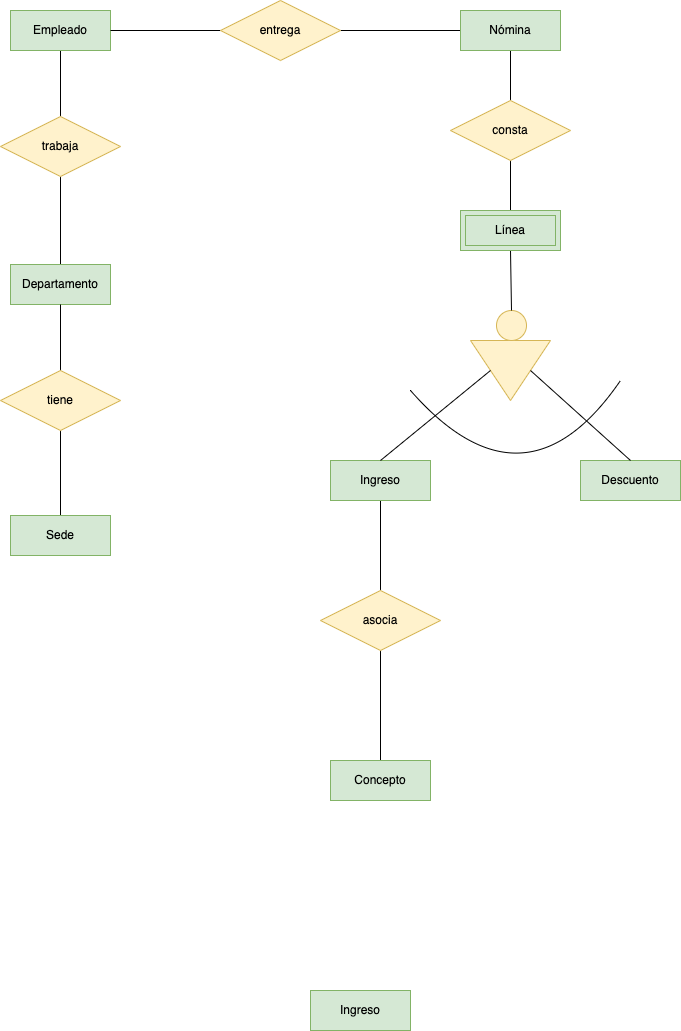

The diagram above was exported from draw.io. Its source (the exported page's mxGraphModel, read from the mxfile embedded in the PNG):
<mxGraphModel dx="797" dy="501" grid="1" gridSize="10" guides="1" tooltips="1" connect="1" arrows="1" fold="1" page="1" pageScale="1" pageWidth="827" pageHeight="1169" math="0" shadow="0">
  <root>
    <mxCell id="2_faJiFn0ckQd2g2xB9Y-0" />
    <mxCell id="2_faJiFn0ckQd2g2xB9Y-1" parent="2_faJiFn0ckQd2g2xB9Y-0" />
    <mxCell id="2_faJiFn0ckQd2g2xB9Y-2" style="edgeStyle=orthogonalEdgeStyle;rounded=0;orthogonalLoop=1;jettySize=auto;html=1;entryX=0.5;entryY=0;entryDx=0;entryDy=0;endArrow=none;endFill=0;" parent="2_faJiFn0ckQd2g2xB9Y-1" source="2_faJiFn0ckQd2g2xB9Y-3" target="2_faJiFn0ckQd2g2xB9Y-5" edge="1">
      <mxGeometry relative="1" as="geometry" />
    </mxCell>
    <mxCell id="2_faJiFn0ckQd2g2xB9Y-3" value="Empleado" style="whiteSpace=wrap;html=1;align=center;fillColor=#d5e8d4;strokeColor=#82b366;" parent="2_faJiFn0ckQd2g2xB9Y-1" vertex="1">
      <mxGeometry x="30" y="60" width="100" height="40" as="geometry" />
    </mxCell>
    <mxCell id="2_faJiFn0ckQd2g2xB9Y-4" style="edgeStyle=orthogonalEdgeStyle;rounded=0;orthogonalLoop=1;jettySize=auto;html=1;endArrow=none;endFill=0;" parent="2_faJiFn0ckQd2g2xB9Y-1" source="2_faJiFn0ckQd2g2xB9Y-5" target="2_faJiFn0ckQd2g2xB9Y-6" edge="1">
      <mxGeometry relative="1" as="geometry" />
    </mxCell>
    <mxCell id="2_faJiFn0ckQd2g2xB9Y-5" value="trabaja" style="shape=rhombus;perimeter=rhombusPerimeter;whiteSpace=wrap;html=1;align=center;fillColor=#fff2cc;strokeColor=#d6b656;" parent="2_faJiFn0ckQd2g2xB9Y-1" vertex="1">
      <mxGeometry x="20" y="166" width="120" height="60" as="geometry" />
    </mxCell>
    <mxCell id="2_faJiFn0ckQd2g2xB9Y-6" value="Departamento" style="whiteSpace=wrap;html=1;align=center;fillColor=#d5e8d4;strokeColor=#82b366;" parent="2_faJiFn0ckQd2g2xB9Y-1" vertex="1">
      <mxGeometry x="30" y="314" width="100" height="40" as="geometry" />
    </mxCell>
    <mxCell id="2_faJiFn0ckQd2g2xB9Y-18" style="edgeStyle=orthogonalEdgeStyle;rounded=0;orthogonalLoop=1;jettySize=auto;html=1;endArrow=none;endFill=0;" parent="2_faJiFn0ckQd2g2xB9Y-1" source="2_faJiFn0ckQd2g2xB9Y-20" target="2_faJiFn0ckQd2g2xB9Y-21" edge="1">
      <mxGeometry relative="1" as="geometry" />
    </mxCell>
    <mxCell id="2_faJiFn0ckQd2g2xB9Y-19" style="edgeStyle=orthogonalEdgeStyle;orthogonalLoop=1;jettySize=auto;html=1;entryX=0.5;entryY=1;entryDx=0;entryDy=0;endArrow=none;endFill=0;rounded=0;" parent="2_faJiFn0ckQd2g2xB9Y-1" source="2_faJiFn0ckQd2g2xB9Y-20" target="2_faJiFn0ckQd2g2xB9Y-6" edge="1">
      <mxGeometry relative="1" as="geometry" />
    </mxCell>
    <mxCell id="2_faJiFn0ckQd2g2xB9Y-20" value="tiene" style="shape=rhombus;perimeter=rhombusPerimeter;whiteSpace=wrap;html=1;align=center;fillColor=#fff2cc;strokeColor=#d6b656;" parent="2_faJiFn0ckQd2g2xB9Y-1" vertex="1">
      <mxGeometry x="20" y="420" width="120" height="60" as="geometry" />
    </mxCell>
    <mxCell id="2_faJiFn0ckQd2g2xB9Y-21" value="Sede" style="whiteSpace=wrap;html=1;align=center;fillColor=#d5e8d4;strokeColor=#82b366;" parent="2_faJiFn0ckQd2g2xB9Y-1" vertex="1">
      <mxGeometry x="30" y="565" width="100" height="40" as="geometry" />
    </mxCell>
    <mxCell id="2_faJiFn0ckQd2g2xB9Y-22" style="edgeStyle=orthogonalEdgeStyle;rounded=0;orthogonalLoop=1;jettySize=auto;html=1;endArrow=none;endFill=0;entryX=0.5;entryY=0;entryDx=0;entryDy=0;" parent="2_faJiFn0ckQd2g2xB9Y-1" source="2_faJiFn0ckQd2g2xB9Y-24" target="745WZ3IBWwJZS8-mHCFD-2" edge="1">
      <mxGeometry relative="1" as="geometry">
        <mxPoint x="530" y="270" as="targetPoint" />
      </mxGeometry>
    </mxCell>
    <mxCell id="2_faJiFn0ckQd2g2xB9Y-23" style="edgeStyle=orthogonalEdgeStyle;rounded=0;orthogonalLoop=1;jettySize=auto;html=1;entryX=0.5;entryY=1;entryDx=0;entryDy=0;endArrow=none;endFill=0;" parent="2_faJiFn0ckQd2g2xB9Y-1" source="2_faJiFn0ckQd2g2xB9Y-24" target="2_faJiFn0ckQd2g2xB9Y-33" edge="1">
      <mxGeometry relative="1" as="geometry" />
    </mxCell>
    <mxCell id="2_faJiFn0ckQd2g2xB9Y-24" value="consta" style="shape=rhombus;perimeter=rhombusPerimeter;whiteSpace=wrap;html=1;align=center;fillColor=#fff2cc;strokeColor=#d6b656;" parent="2_faJiFn0ckQd2g2xB9Y-1" vertex="1">
      <mxGeometry x="470" y="150" width="120" height="60" as="geometry" />
    </mxCell>
    <mxCell id="2_faJiFn0ckQd2g2xB9Y-25" value="Ingreso" style="whiteSpace=wrap;html=1;align=center;fillColor=#d5e8d4;strokeColor=#82b366;" parent="2_faJiFn0ckQd2g2xB9Y-1" vertex="1">
      <mxGeometry x="330" y="1040" width="100" height="40" as="geometry" />
    </mxCell>
    <mxCell id="2_faJiFn0ckQd2g2xB9Y-26" style="edgeStyle=orthogonalEdgeStyle;rounded=0;orthogonalLoop=1;jettySize=auto;html=1;endArrow=none;endFill=0;" parent="2_faJiFn0ckQd2g2xB9Y-1" source="2_faJiFn0ckQd2g2xB9Y-28" target="2_faJiFn0ckQd2g2xB9Y-29" edge="1">
      <mxGeometry relative="1" as="geometry" />
    </mxCell>
    <mxCell id="2_faJiFn0ckQd2g2xB9Y-27" style="edgeStyle=orthogonalEdgeStyle;rounded=0;orthogonalLoop=1;jettySize=auto;html=1;endArrow=none;endFill=0;" parent="2_faJiFn0ckQd2g2xB9Y-1" source="2_faJiFn0ckQd2g2xB9Y-28" target="2_faJiFn0ckQd2g2xB9Y-12" edge="1">
      <mxGeometry relative="1" as="geometry" />
    </mxCell>
    <mxCell id="2_faJiFn0ckQd2g2xB9Y-28" value="asocia" style="shape=rhombus;perimeter=rhombusPerimeter;whiteSpace=wrap;html=1;align=center;fillColor=#fff2cc;strokeColor=#d6b656;" parent="2_faJiFn0ckQd2g2xB9Y-1" vertex="1">
      <mxGeometry x="340" y="640" width="120" height="60" as="geometry" />
    </mxCell>
    <mxCell id="2_faJiFn0ckQd2g2xB9Y-29" value="Concepto" style="whiteSpace=wrap;html=1;align=center;fillColor=#d5e8d4;strokeColor=#82b366;" parent="2_faJiFn0ckQd2g2xB9Y-1" vertex="1">
      <mxGeometry x="350" y="810" width="100" height="40" as="geometry" />
    </mxCell>
    <mxCell id="2_faJiFn0ckQd2g2xB9Y-30" style="edgeStyle=orthogonalEdgeStyle;rounded=0;orthogonalLoop=1;jettySize=auto;html=1;endArrow=none;endFill=0;" parent="2_faJiFn0ckQd2g2xB9Y-1" source="2_faJiFn0ckQd2g2xB9Y-32" target="2_faJiFn0ckQd2g2xB9Y-33" edge="1">
      <mxGeometry relative="1" as="geometry" />
    </mxCell>
    <mxCell id="2_faJiFn0ckQd2g2xB9Y-31" style="edgeStyle=orthogonalEdgeStyle;rounded=0;orthogonalLoop=1;jettySize=auto;html=1;entryX=1;entryY=0.5;entryDx=0;entryDy=0;endArrow=none;endFill=0;" parent="2_faJiFn0ckQd2g2xB9Y-1" source="2_faJiFn0ckQd2g2xB9Y-32" target="2_faJiFn0ckQd2g2xB9Y-3" edge="1">
      <mxGeometry relative="1" as="geometry" />
    </mxCell>
    <mxCell id="2_faJiFn0ckQd2g2xB9Y-32" value="entrega" style="shape=rhombus;perimeter=rhombusPerimeter;whiteSpace=wrap;html=1;align=center;fillColor=#fff2cc;strokeColor=#d6b656;" parent="2_faJiFn0ckQd2g2xB9Y-1" vertex="1">
      <mxGeometry x="240" y="50" width="120" height="60" as="geometry" />
    </mxCell>
    <mxCell id="2_faJiFn0ckQd2g2xB9Y-33" value="Nómina" style="whiteSpace=wrap;html=1;align=center;fillColor=#d5e8d4;strokeColor=#82b366;" parent="2_faJiFn0ckQd2g2xB9Y-1" vertex="1">
      <mxGeometry x="480" y="60" width="100" height="40" as="geometry" />
    </mxCell>
    <mxCell id="2_faJiFn0ckQd2g2xB9Y-9" value="" style="group" parent="2_faJiFn0ckQd2g2xB9Y-1" vertex="1" connectable="0">
      <mxGeometry x="490" y="360" width="80" height="90" as="geometry" />
    </mxCell>
    <mxCell id="2_faJiFn0ckQd2g2xB9Y-10" value="" style="triangle;whiteSpace=wrap;html=1;rotation=90;fillColor=#fff2cc;strokeColor=#d6b656;" parent="2_faJiFn0ckQd2g2xB9Y-9" vertex="1">
      <mxGeometry x="10" y="20" width="60" height="80" as="geometry" />
    </mxCell>
    <mxCell id="2_faJiFn0ckQd2g2xB9Y-11" value="" style="ellipse;whiteSpace=wrap;html=1;aspect=fixed;fillColor=#fff2cc;strokeColor=#d6b656;" parent="2_faJiFn0ckQd2g2xB9Y-9" vertex="1">
      <mxGeometry x="26" width="30" height="30" as="geometry" />
    </mxCell>
    <mxCell id="2_faJiFn0ckQd2g2xB9Y-12" value="Ingreso" style="whiteSpace=wrap;html=1;align=center;fillColor=#d5e8d4;strokeColor=#82b366;" parent="2_faJiFn0ckQd2g2xB9Y-1" vertex="1">
      <mxGeometry x="350" y="510" width="100" height="40" as="geometry" />
    </mxCell>
    <mxCell id="2_faJiFn0ckQd2g2xB9Y-13" value="Descuento" style="whiteSpace=wrap;html=1;align=center;fillColor=#d5e8d4;strokeColor=#82b366;" parent="2_faJiFn0ckQd2g2xB9Y-1" vertex="1">
      <mxGeometry x="600" y="510" width="100" height="40" as="geometry" />
    </mxCell>
    <mxCell id="2_faJiFn0ckQd2g2xB9Y-14" value="" style="endArrow=none;html=1;rounded=0;entryX=0.5;entryY=0;entryDx=0;entryDy=0;" parent="2_faJiFn0ckQd2g2xB9Y-1" target="2_faJiFn0ckQd2g2xB9Y-12" edge="1">
      <mxGeometry width="50" height="50" relative="1" as="geometry">
        <mxPoint x="510" y="420" as="sourcePoint" />
        <mxPoint x="650" y="300" as="targetPoint" />
      </mxGeometry>
    </mxCell>
    <mxCell id="2_faJiFn0ckQd2g2xB9Y-15" value="" style="endArrow=none;html=1;rounded=0;entryX=0.5;entryY=0;entryDx=0;entryDy=0;exitX=0.5;exitY=0;exitDx=0;exitDy=0;" parent="2_faJiFn0ckQd2g2xB9Y-1" source="2_faJiFn0ckQd2g2xB9Y-10" target="2_faJiFn0ckQd2g2xB9Y-13" edge="1">
      <mxGeometry width="50" height="50" relative="1" as="geometry">
        <mxPoint x="520" y="430" as="sourcePoint" />
        <mxPoint x="410" y="520" as="targetPoint" />
      </mxGeometry>
    </mxCell>
    <mxCell id="2_faJiFn0ckQd2g2xB9Y-16" value="" style="endArrow=none;html=1;curved=1;" parent="2_faJiFn0ckQd2g2xB9Y-1" edge="1">
      <mxGeometry width="50" height="50" relative="1" as="geometry">
        <mxPoint x="430" y="440" as="sourcePoint" />
        <mxPoint x="640" y="430" as="targetPoint" />
        <Array as="points">
          <mxPoint x="544" y="570" />
        </Array>
      </mxGeometry>
    </mxCell>
    <mxCell id="2_faJiFn0ckQd2g2xB9Y-17" value="" style="endArrow=none;html=1;curved=1;exitX=0.5;exitY=0;exitDx=0;exitDy=0;entryX=0.5;entryY=1;entryDx=0;entryDy=0;" parent="2_faJiFn0ckQd2g2xB9Y-1" source="2_faJiFn0ckQd2g2xB9Y-11" target="745WZ3IBWwJZS8-mHCFD-2" edge="1">
      <mxGeometry width="50" height="50" relative="1" as="geometry">
        <mxPoint x="600" y="350" as="sourcePoint" />
        <mxPoint x="530" y="310" as="targetPoint" />
      </mxGeometry>
    </mxCell>
    <mxCell id="745WZ3IBWwJZS8-mHCFD-2" value="Línea" style="shape=ext;margin=3;double=1;whiteSpace=wrap;html=1;align=center;fillColor=#d5e8d4;strokeColor=#82b366;" parent="2_faJiFn0ckQd2g2xB9Y-1" vertex="1">
      <mxGeometry x="480" y="260" width="100" height="40" as="geometry" />
    </mxCell>
  </root>
</mxGraphModel>